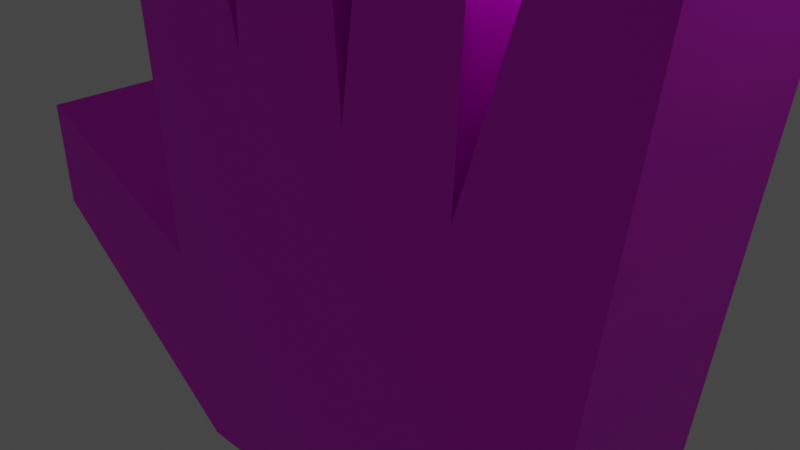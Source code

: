 # Source: enemy.blend  (saved by Blender 3.5.10; exported with 4.5.12 LTS)
import bpy
from mathutils import Matrix  # noqa: F401  (used for matrix-valued properties, if any)

bpy.ops.wm.read_factory_settings(use_empty=True)
scene = bpy.context.scene
scene.name = 'Scene'

# ---- collections
col_collection = bpy.data.collections.new('Collection'); scene.collection.children.link(col_collection)

# ---- images (referenced by path relative to the original .blend; pixels are not part of the script)
import os
ASSET_DIR = os.environ.get("B2B_ASSET_DIR", "")  # directory of the original .blend (textures are referenced by path, not embedded)
HERE = os.path.dirname(os.path.abspath(__file__))  # packed textures are extracted next to this script under _unpacked/

def load_image(name, relpath, width, height, colorspace="sRGB"):
    """Load a texture the original file referenced (path relative to the .blend, or extracted next to this script)."""
    p = next((c for c in (os.path.join(HERE, relpath), os.path.join(ASSET_DIR, relpath)) if relpath and os.path.exists(c)), "")
    if p:
        img = bpy.data.images.load(p, check_existing=True)
        img.name = name
    else:  # same state as the original file: an image datablock whose file is absent (Cycles renders it pink)
        img = bpy.data.images.new(name, width, height)
        img.source = "FILE"
        img.filepath = "//" + (relpath or name)
    img.colorspace_settings.name = colorspace
    return img
img_x = load_image('無題', 'enemy.png', 1024, 1024, 'sRGB')

# ---- materials (node trees are filled in below, after node groups)
mat_material = bpy.data.materials.new('Material')
mat_material.alpha_threshold = 0.0
mat_material.use_transparent_shadow = False
mat_material.roughness = 0.5
mat_material.line_color = (0.0, 0.0, 0.0, 1.0)

# ---- material node trees
mat_material.use_nodes = True; mat_material.node_tree.nodes.clear()
_N = mat_material.node_tree.nodes; _L = mat_material.node_tree.links
n0 = _N.new('ShaderNodeOutputMaterial'); n0.name = 'Material Output'; n0.location = (300, 300)
n1 = _N.new('ShaderNodeBsdfPrincipled'); n1.name = 'Principled BSDF'; n1.location = (10, 300)
n1.distribution = 'GGX'
n1.subsurface_method = 'RANDOM_WALK_SKIN'
n1.inputs[3].default_value = 1.45
n1.inputs[27].default_value = (0.0, 0.0, 0.0, 1.0)
n1.inputs[28].default_value = 1.0
n2 = _N.new('ShaderNodeTexImage'); n2.name = '画像テクスチャ'; n2.location = (-280, 275)
n2.image = img_x
_L.new(n1.outputs[0], n0.inputs[0])
_L.new(n2.outputs[0], n1.inputs[0])
n0.is_active_output = True

# ---- world
world_world = bpy.data.worlds.new('World'); scene.world = world_world
world_world.use_nodes = True; world_world.node_tree.nodes.clear()
_N = world_world.node_tree.nodes; _L = world_world.node_tree.links
n0 = _N.new('ShaderNodeOutputWorld'); n0.name = 'World Output'; n0.location = (300, 300)
n1 = _N.new('ShaderNodeBackground'); n1.name = 'Background'; n1.location = (10, 300)
n1.inputs[0].default_value = (0.05088, 0.05088, 0.05088, 1.0)
_L.new(n1.outputs[0], n0.inputs[0])
n0.is_active_output = True
world_world.color = (0.05088, 0.05088, 0.05088)
world_world.use_sun_shadow = False
world_world.sun_shadow_jitter_overblur = 0.0

# ---- cameras
cam_camera = bpy.data.cameras.new('Camera')
cam_camera.clip_end = 100.0
cam_camera.ortho_scale = 7.314

# ---- lights
light_light = bpy.data.lights.new('Light', 'POINT')
light_light.transmission_factor = 0.0
light_light.energy = 1000.0
light_light.shadow_soft_size = 0.1
light_light.shadow_maximum_resolution = 0.006
light_light.use_absolute_resolution = True

# ---- meshes
me_cube = bpy.data.meshes.new('Cube')
me_cube.from_pydata([(1.0, 0.668, 1.34), (1.0, 0.4223, -0.6511), (1.0, -0.7611, 0.996), (1.0, -0.4564, -0.6511), (-1.0, 0.668, 1.34), (-1.0, 0.4223, -0.6511), (-1.0, -0.7611, 0.996), (-1.0, -0.4564, -0.6511), (-1.0, -0.3751, -0.6511), (1.0, -0.5931, 0.996), (-1.0, -0.5931, 0.996), (1.0, -0.3751, -0.6511), (-1.0, -0.3285, 0.1743), (1.0, -0.3285, -0.6511), (-1.0, -0.3285, -0.6511), (1.0, -0.3285, 0.1743), (-1.0, -0.219, 1.313), (1.0, -0.1148, -0.6511), (-1.0, -0.1148, -0.6511), (1.0, -0.219, 1.313), (-1.0, -0.0621, 0.2639), (1.0, -0.0621, -0.6511), (-1.0, -0.0621, -0.6511), (1.0, -0.0621, 0.2639), (-1.0, 0.2164, 1.548), (1.0, 0.1776, -0.6511), (-1.0, 0.1776, -0.6511), (1.0, 0.2164, 1.548), (-1.0, 0.2305, 0.3381), (1.0, 0.2305, -0.6511), (-1.0, 0.2305, -0.6511), (1.0, 0.2305, 0.3381), (-1.0, -0.2848, -0.6511), (1.0, -0.3892, 1.313), (-1.0, -0.3892, 1.313), (1.0, -0.2848, -0.6511), (-1.0, -0.01189, -0.6511), (1.0, 0.0269, 1.548), (-1.0, 0.0269, 1.548), (1.0, -0.01189, -0.6511), (-1.0, 0.2844, -0.6511), (-1.0, 0.5023, 1.376), (1.0, 0.2844, -0.6511), (1.0, 0.5023, 1.376), (1.0, 0.5109, -0.2019), (-1.0, -0.5729, -0.3603), (1.0, -0.5729, -0.3603), (-1.0, 0.5109, -0.2019), (1.0, -0.4055, -0.3603), (-1.0, -0.4055, -0.3603), (1.0, -0.3285, -0.5054), (-1.0, -0.3285, -0.5054), (1.0, -0.1332, -0.298), (-1.0, -0.1332, -0.298), (1.0, -0.0621, -0.4896), (-1.0, -0.0621, -0.4896), (1.0, 0.1776, -0.2728), (-1.0, 0.1776, -0.2728), (1.0, 0.2305, -0.4765), (-1.0, 0.2305, -0.4765), (-1.0, -0.3031, -0.298), (1.0, -0.3031, -0.298), (-1.0, -0.01189, -0.2728), (1.0, -0.01189, -0.2728), (-1.0, 0.3031, -0.3151), (1.0, 0.3031, -0.3151), (1.0, 1.005, -0.2413), (-1.0, 1.005, -0.2413), (1.0, 1.024, 0.01216), (-1.0, 1.024, 0.01216)], [], [(9, 10, 6, 2), (46, 2, 6, 45), (8, 11, 3, 7), (48, 9, 2, 46), (47, 4, 0, 44), (50, 15, 9, 48), (14, 13, 11, 8), (45, 6, 10, 49), (15, 12, 10, 9), (33, 34, 12, 15), (32, 35, 13, 14), (61, 33, 15, 50), (49, 10, 12, 51), (54, 23, 19, 52), (22, 21, 17, 18), (23, 20, 16, 19), (60, 34, 16, 53), (37, 38, 20, 23), (36, 39, 21, 22), (63, 37, 23, 54), (53, 16, 20, 55), (58, 31, 27, 56), (30, 29, 25, 26), (31, 28, 24, 27), (62, 38, 24, 57), (43, 41, 28, 31), (40, 42, 29, 30), (65, 43, 31, 58), (57, 24, 28, 59), (64, 41, 4, 47), (51, 12, 34, 60), (52, 19, 33, 61), (18, 17, 35, 32), (19, 16, 34, 33), (55, 20, 38, 62), (56, 27, 37, 63), (26, 25, 39, 36), (27, 24, 38, 37), (59, 28, 41, 64), (44, 0, 43, 65), (5, 1, 42, 40), (0, 4, 41, 43), (1, 44, 65, 42), (30, 59, 64, 40), (25, 56, 63, 39), (22, 55, 62, 36), (17, 52, 61, 35), (14, 51, 60, 32), (40, 64, 47, 5), (26, 57, 59, 30), (42, 65, 58, 29), (36, 62, 57, 26), (29, 58, 56, 25), (18, 53, 55, 22), (39, 63, 54, 21), (32, 60, 53, 18), (21, 54, 52, 17), (8, 49, 51, 14), (35, 61, 50, 13), (7, 45, 49, 8), (13, 50, 48, 11), (1, 5, 67, 66), (11, 48, 46, 3), (3, 46, 45, 7), (67, 69, 68, 66), (47, 44, 68, 69), (44, 1, 66, 68), (5, 47, 69, 67)])
_uv = me_cube.uv_layers.new(name='UVMap')
_uv.uv.foreach_set('vector', [0.625, 0.7232, 0.875, 0.7232, 0.875, 0.75, 0.625, 0.75, 0.4191, 0.75, 0.625, 0.75, 0.625, 1.0, 0.4191, 1.0, 0.125, 0.7232, 0.375, 0.7232, 0.375, 0.75, 0.125, 0.75, 0.4191, 0.7232, 0.625, 0.7232, 0.625, 0.75, 0.4191, 0.75, 0.4191, 0.25, 0.625, 0.25, 0.625, 0.5, 0.4191, 0.5, 0.4186, 0.7174, 0.625, 0.7174, 0.625, 0.7232, 0.4191, 0.7232, 0.125, 0.7174, 0.375, 0.7174, 0.375, 0.7232, 0.125, 0.7232, 0.4191, 0.0, 0.625, 0.0, 0.625, 0.02675, 0.4191, 0.02675, 0.625, 0.7174, 0.875, 0.7174, 0.875, 0.7232, 0.625, 0.7232, 0.625, 0.712, 0.875, 0.712, 0.875, 0.7174, 0.625, 0.7174, 0.125, 0.712, 0.375, 0.712, 0.375, 0.7174, 0.125, 0.7174, 0.4191, 0.712, 0.625, 0.712, 0.625, 0.7174, 0.4186, 0.7174, 0.4191, 0.02675, 0.625, 0.02675, 0.625, 0.03258, 0.4186, 0.0326, 0.4191, 0.6841, 0.625, 0.6841, 0.625, 0.6907, 0.4191, 0.6907, 0.125, 0.6841, 0.375, 0.6841, 0.375, 0.6907, 0.125, 0.6907, 0.625, 0.6841, 0.875, 0.6841, 0.875, 0.6907, 0.625, 0.6907, 0.4191, 0.03804, 0.625, 0.03804, 0.625, 0.05928, 0.4191, 0.05928, 0.625, 0.6778, 0.875, 0.6778, 0.875, 0.6841, 0.625, 0.6841, 0.125, 0.6778, 0.375, 0.6778, 0.375, 0.6841, 0.125, 0.6841, 0.4191, 0.6778, 0.625, 0.6778, 0.625, 0.6841, 0.4191, 0.6841, 0.4191, 0.05928, 0.625, 0.05928, 0.625, 0.06587, 0.4191, 0.06587, 0.4191, 0.6475, 0.625, 0.6475, 0.625, 0.6542, 0.4191, 0.6542, 0.125, 0.6475, 0.375, 0.6475, 0.375, 0.6542, 0.125, 0.6542, 0.625, 0.6475, 0.875, 0.6475, 0.875, 0.6542, 0.625, 0.6542, 0.4191, 0.07215, 0.625, 0.07215, 0.625, 0.09584, 0.4191, 0.09584, 0.625, 0.6414, 0.875, 0.6414, 0.875, 0.6475, 0.625, 0.6475, 0.125, 0.6414, 0.375, 0.6414, 0.375, 0.6475, 0.125, 0.6475, 0.4191, 0.6414, 0.625, 0.6414, 0.625, 0.6475, 0.4191, 0.6475, 0.4191, 0.09584, 0.625, 0.09584, 0.625, 0.1025, 0.4191, 0.1025, 0.4191, 0.1086, 0.625, 0.1086, 0.625, 0.1324, 0.4191, 0.1324, 0.4186, 0.0326, 0.625, 0.03258, 0.625, 0.03804, 0.4191, 0.03804, 0.4191, 0.6907, 0.625, 0.6907, 0.625, 0.712, 0.4191, 0.712, 0.125, 0.6907, 0.375, 0.6907, 0.375, 0.712, 0.125, 0.712, 0.625, 0.6907, 0.875, 0.6907, 0.875, 0.712, 0.625, 0.712, 0.4191, 0.06587, 0.625, 0.06587, 0.625, 0.07215, 0.4191, 0.07215, 0.4191, 0.6542, 0.625, 0.6542, 0.625, 0.6778, 0.4191, 0.6778, 0.125, 0.6542, 0.375, 0.6542, 0.375, 0.6778, 0.125, 0.6778, 0.625, 0.6542, 0.875, 0.6542, 0.875, 0.6778, 0.625, 0.6778, 0.4191, 0.1025, 0.625, 0.1025, 0.625, 0.1086, 0.4191, 0.1086, 0.4191, 0.6176, 0.625, 0.6176, 0.625, 0.6414, 0.4191, 0.6414, 0.125, 0.6176, 0.375, 0.6176, 0.375, 0.6414, 0.125, 0.6414, 0.625, 0.6176, 0.875, 0.6176, 0.875, 0.6414, 0.625, 0.6414, 0.375, 0.6176, 0.4191, 0.6176, 0.4191, 0.6414, 0.375, 0.6414, 0.375, 0.1025, 0.4191, 0.1025, 0.4191, 0.1086, 0.375, 0.1086, 0.375, 0.6542, 0.4191, 0.6542, 0.4191, 0.6778, 0.375, 0.6778, 0.375, 0.06587, 0.4191, 0.06587, 0.4191, 0.07215, 0.375, 0.07215, 0.375, 0.6907, 0.4191, 0.6907, 0.4191, 0.712, 0.375, 0.712, 0.375, 0.03258, 0.4186, 0.0326, 0.4191, 0.03804, 0.375, 0.03804, 0.375, 0.1086, 0.4191, 0.1086, 0.4191, 0.1324, 0.375, 0.1324, 0.375, 0.09584, 0.4191, 0.09584, 0.4191, 0.1025, 0.375, 0.1025, 0.375, 0.6414, 0.4191, 0.6414, 0.4191, 0.6475, 0.375, 0.6475, 0.375, 0.07215, 0.4191, 0.07215, 0.4191, 0.09584, 0.375, 0.09584, 0.375, 0.6475, 0.4191, 0.6475, 0.4191, 0.6542, 0.375, 0.6542, 0.375, 0.05928, 0.4191, 0.05928, 0.4191, 0.06587, 0.375, 0.06587, 0.375, 0.6778, 0.4191, 0.6778, 0.4191, 0.6841, 0.375, 0.6841, 0.375, 0.03804, 0.4191, 0.03804, 0.4191, 0.05928, 0.375, 0.05928, 0.375, 0.6841, 0.4191, 0.6841, 0.4191, 0.6907, 0.375, 0.6907, 0.375, 0.02675, 0.4191, 0.02675, 0.4186, 0.0326, 0.375, 0.03258, 0.375, 0.712, 0.4191, 0.712, 0.4186, 0.7174, 0.375, 0.7174, 0.375, 0.0, 0.4191, 0.0, 0.4191, 0.02675, 0.375, 0.02675, 0.375, 0.7174, 0.4186, 0.7174, 0.4191, 0.7232, 0.375, 0.7232, 0.375, 0.6176, 0.125, 0.6176, 0.125, 0.6176, 0.375, 0.6176, 0.375, 0.7232, 0.4191, 0.7232, 0.4191, 0.75, 0.375, 0.75, 0.375, 0.75, 0.4191, 0.75, 0.4191, 1.0, 0.375, 1.0, 0.375, 0.25, 0.4191, 0.25, 0.4191, 0.5, 0.375, 0.5, 0.4191, 0.25, 0.4191, 0.5, 0.4191, 0.5, 0.4191, 0.25, 0.4191, 0.6176, 0.375, 0.6176, 0.375, 0.6176, 0.4191, 0.6176, 0.375, 0.1324, 0.4191, 0.1324, 0.4191, 0.1324, 0.375, 0.1324])
me_cube.materials.append(mat_material)
me_cube.use_mirror_vertex_groups = False
me_cube.update()

# ---- objects
ob_cube = bpy.data.objects.new('Cube', me_cube)
ob_light = bpy.data.objects.new('Light', light_light)
ob_camera = bpy.data.objects.new('Camera', cam_camera)

# ---- transforms, parenting, visibility, modifiers, constraints
ob_cube.location = (0.0, 0.0, 0.0)
ob_cube.rotation_euler = (0.0, 0.0, 1.571)
ob_cube.scale = (1.0, 5.13, 5.13)
ob_cube.lock_rotations_4d = False
ob_cube.empty_display_type = 'ARROWS'
ob_cube.lineart.crease_threshold = 0.0
ob_light.location = (4.076, 1.005, 5.904)
ob_light.rotation_euler = (0.6503, 0.05522, 1.866)
ob_light.lock_rotations_4d = False
ob_light.empty_display_type = 'ARROWS'
ob_light.color = (0.0, 0.0, 0.0, 0.0)
ob_light.lineart.crease_threshold = 0.0
ob_camera.location = (7.359, -6.926, 4.958)
ob_camera.rotation_euler = (1.109, 0.0, 0.8149)
ob_camera.lock_rotations_4d = False
ob_camera.empty_display_type = 'ARROWS'
ob_camera.color = (0.0, 0.0, 0.0, 0.0)
ob_camera.display_type = 'WIRE'
ob_camera.lineart.crease_threshold = 0.0

# ---- collection membership
col_collection.objects.link(ob_cube)
col_collection.objects.link(ob_light)
col_collection.objects.link(ob_camera)

# ---- scene / render settings (as saved in the file)
scene.camera = ob_camera
scene.frame_start = 1; scene.frame_end = 250; scene.frame_set(1)
scene.render.engine = 'BLENDER_EEVEE_NEXT'
scene.cycles.sampling_pattern = 'TABULATED_SOBOL'
scene.view_settings.view_transform = 'Filmic'
bpy.context.view_layer.update()
